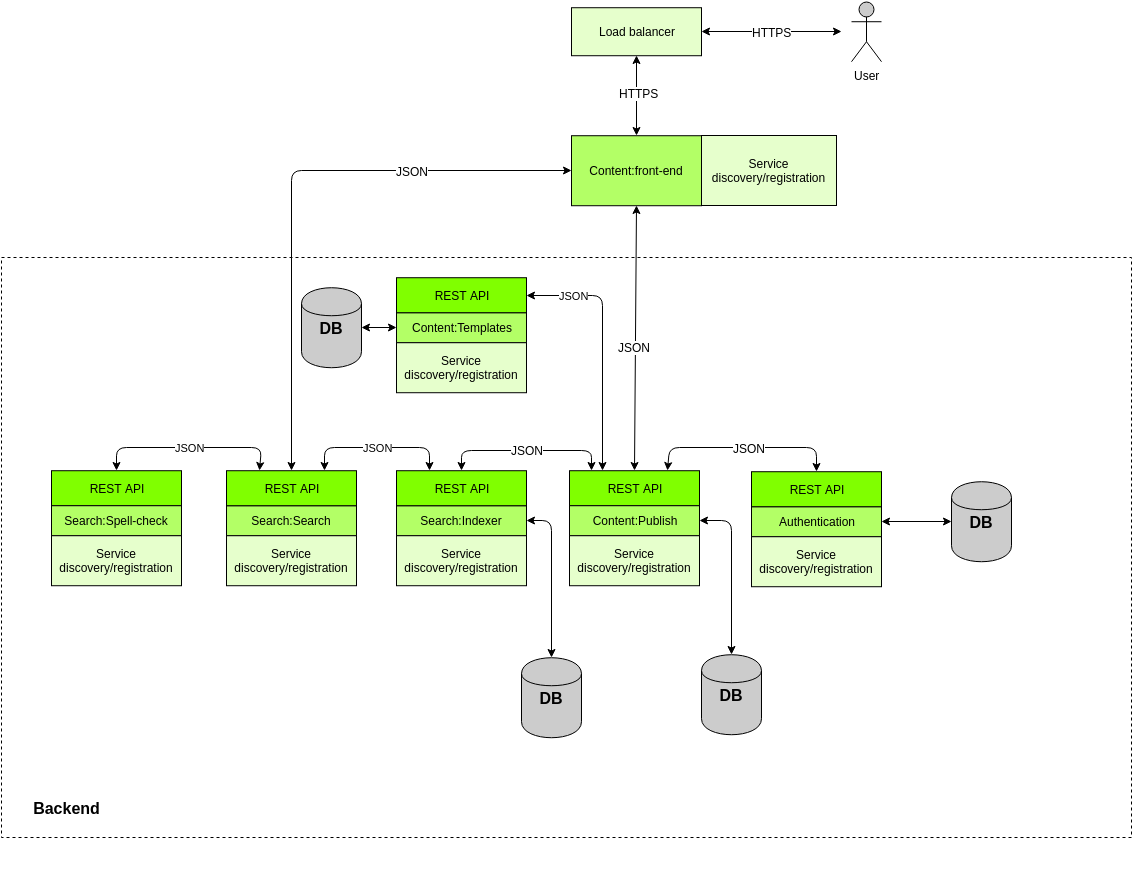

The diagram above was exported from draw.io. Its source (the exported page's mxGraphModel, read from the mxfile embedded in the PNG):
<mxGraphModel dx="1432" dy="2023" grid="1" gridSize="10" guides="1" tooltips="1" connect="1" arrows="1" fold="1" page="1" pageScale="1" pageWidth="1169" pageHeight="1200" background="#ffffff" math="0" shadow="0">
  <root>
    <mxCell id="0" />
    <mxCell id="1" parent="0" />
    <mxCell id="2dfcea38d4319e4c-32" value="" style="whiteSpace=wrap;html=1;dashed=1;strokeColor=#000000;fillColor=none;movable=1;resizable=1;rotatable=1;deletable=1;editable=1;connectable=1;" vertex="1" parent="1">
      <mxGeometry x="20" y="-720" width="1130" height="580" as="geometry" />
    </mxCell>
    <mxCell id="2dfcea38d4319e4c-31" value="" style="group" vertex="1" connectable="0" parent="1">
      <mxGeometry x="715" y="-864.7777819574617" width="130" height="115" as="geometry" />
    </mxCell>
    <mxCell id="2dfcea38d4319e4c-33" value="Back&lt;span style=&quot;line-height: 1.2&quot;&gt;end&lt;/span&gt;" style="text;html=1;strokeColor=none;fillColor=none;align=center;verticalAlign=middle;whiteSpace=wrap;overflow=hidden;dashed=1;fontSize=16;fontStyle=1" vertex="1" parent="1">
      <mxGeometry x="40" y="-179.77778195746168" width="90" height="20" as="geometry" />
    </mxCell>
    <mxCell id="2dfcea38d4319e4c-62" value="" style="group" vertex="1" connectable="0" parent="1">
      <mxGeometry x="495" y="-357.7777819574617" width="130" height="115" as="geometry" />
    </mxCell>
    <mxCell id="2dfcea38d4319e4c-65" value="" style="group" vertex="1" connectable="0" parent="1">
      <mxGeometry x="415" y="-506.7777819574617" width="130" height="115" as="geometry" />
    </mxCell>
    <mxCell id="2dfcea38d4319e4c-66" value="Search:Indexer" style="whiteSpace=wrap;html=1;fillColor=#B3FF66;" vertex="1" parent="2dfcea38d4319e4c-65">
      <mxGeometry y="35" width="130" height="30" as="geometry" />
    </mxCell>
    <mxCell id="2dfcea38d4319e4c-67" value="Service discovery/registration" style="shape=ext;whiteSpace=wrap;html=1;fillColor=#E6FFCC;strokeColor=#000000;" vertex="1" parent="2dfcea38d4319e4c-65">
      <mxGeometry y="65" width="130" height="50" as="geometry" />
    </mxCell>
    <mxCell id="2dfcea38d4319e4c-68" value="REST API" style="shape=ext;whiteSpace=wrap;html=1;fillColor=#80FF00;strokeColor=#000000;" vertex="1" parent="2dfcea38d4319e4c-65">
      <mxGeometry width="130" height="35" as="geometry" />
    </mxCell>
    <mxCell id="2dfcea38d4319e4c-79" value="" style="group" vertex="1" connectable="0" parent="1">
      <mxGeometry x="770" y="-505.7777819574617" width="130" height="115" as="geometry" />
    </mxCell>
    <mxCell id="2dfcea38d4319e4c-1" value="Authentication" style="whiteSpace=wrap;html=1;fillColor=#B3FF66;" vertex="1" parent="2dfcea38d4319e4c-79">
      <mxGeometry y="35" width="130" height="30" as="geometry" />
    </mxCell>
    <mxCell id="2dfcea38d4319e4c-2" value="Service discovery/registration" style="shape=ext;whiteSpace=wrap;html=1;fillColor=#E6FFCC;strokeColor=#000000;" vertex="1" parent="2dfcea38d4319e4c-79">
      <mxGeometry y="65" width="130" height="50" as="geometry" />
    </mxCell>
    <mxCell id="2dfcea38d4319e4c-6" value="REST API" style="shape=ext;whiteSpace=wrap;html=1;fillColor=#80FF00;strokeColor=#000000;" vertex="1" parent="2dfcea38d4319e4c-79">
      <mxGeometry width="130" height="35" as="geometry" />
    </mxCell>
    <mxCell id="2dfcea38d4319e4c-89" value="" style="group" vertex="1" connectable="0" parent="1">
      <mxGeometry x="870" y="-552.7777819574617" width="130" height="115" as="geometry" />
    </mxCell>
    <mxCell id="2dfcea38d4319e4c-90" value="" style="group" vertex="1" connectable="0" parent="2dfcea38d4319e4c-89">
      <mxGeometry width="130" height="115" as="geometry" />
    </mxCell>
    <mxCell id="2dfcea38d4319e4c-91" value="" style="group" vertex="1" connectable="0" parent="2dfcea38d4319e4c-90">
      <mxGeometry width="130" height="115" as="geometry" />
    </mxCell>
    <mxCell id="2f923257ebb992c8-2" value="" style="endArrow=classic;startArrow=classic;html=1;fontSize=12;exitX=1;exitY=0.5;startSize=6;entryX=0.5;entryY=0;" edge="1" parent="1" source="27c520b5a145e5e6-7" target="2f923257ebb992c8-5">
      <mxGeometry width="50" height="50" relative="1" as="geometry">
        <mxPoint x="720" y="-534" as="sourcePoint" />
        <mxPoint x="805" y="-530" as="targetPoint" />
        <Array as="points">
          <mxPoint x="750" y="-457" />
        </Array>
      </mxGeometry>
    </mxCell>
    <mxCell id="2f923257ebb992c8-9" value="" style="endArrow=classic;startArrow=classic;html=1;fontSize=12;entryX=0.5;entryY=0;exitX=0.5;exitY=1;" edge="1" parent="1" source="2f923257ebb992c8-6" target="27c520b5a145e5e6-6">
      <mxGeometry x="559" y="-749.660134898638" width="50" height="50" as="geometry">
        <mxPoint x="565" y="-814.7777819574617" as="sourcePoint" />
        <mxPoint x="559" y="-553.1895466633439" as="targetPoint" />
      </mxGeometry>
    </mxCell>
    <mxCell id="2f923257ebb992c8-10" value="JSON" style="text;html=1;resizable=0;points=[];;align=center;verticalAlign=middle;labelBackgroundColor=#ffffff;fontSize=12;" vertex="1" connectable="0" parent="2f923257ebb992c8-9">
      <mxGeometry x="0.0193" relative="1" as="geometry">
        <mxPoint x="-1" y="7" as="offset" />
      </mxGeometry>
    </mxCell>
    <mxCell id="2f923257ebb992c8-5" value="&lt;b&gt;DB&lt;/b&gt;" style="shape=cylinder;whiteSpace=wrap;html=1;strokeColor=#000000;fillColor=#CCCCCC;fontSize=16;" vertex="1" parent="1">
      <mxGeometry x="720" y="-322.7777819574617" width="60" height="80" as="geometry" />
    </mxCell>
    <mxCell id="2f923257ebb992c8-16" value="&lt;b&gt;DB&lt;/b&gt;" style="shape=cylinder;whiteSpace=wrap;html=1;strokeColor=#000000;fillColor=#CCCCCC;fontSize=16;" vertex="1" parent="1">
      <mxGeometry x="540" y="-319.7777819574617" width="60" height="80" as="geometry" />
    </mxCell>
    <mxCell id="1f2242d87a54561b-1" value="User" style="shape=umlActor;verticalLabelPosition=bottom;labelBackgroundColor=#ffffff;verticalAlign=top;html=1;strokeColor=#000000;fillColor=#CCCCCC;fontSize=12;" vertex="1" parent="1">
      <mxGeometry x="870" y="-975.7777819574617" width="30" height="60" as="geometry" />
    </mxCell>
    <mxCell id="1f2242d87a54561b-3" value="Load balancer" style="whiteSpace=wrap;html=1;fillColor=#E6FFCC;" vertex="1" parent="1">
      <mxGeometry x="590" y="-969.7777819574617" width="130" height="48" as="geometry" />
    </mxCell>
    <mxCell id="1f2242d87a54561b-4" value="" style="endArrow=classic;startArrow=classic;html=1;fontSize=12;exitX=0.5;exitY=0;entryX=0.5;entryY=1;" edge="1" parent="1" source="2f923257ebb992c8-6" target="1f2242d87a54561b-3">
      <mxGeometry width="50" height="50" relative="1" as="geometry">
        <mxPoint x="835" y="-954.7777819574617" as="sourcePoint" />
        <mxPoint x="885" y="-1004.7777819574617" as="targetPoint" />
      </mxGeometry>
    </mxCell>
    <mxCell id="27c520b5a145e5e6-43" value="HTTPS" style="text;html=1;resizable=0;points=[];align=center;verticalAlign=middle;labelBackgroundColor=#ffffff;" vertex="1" connectable="0" parent="1f2242d87a54561b-4">
      <mxGeometry x="0.075" y="-2" relative="1" as="geometry">
        <mxPoint as="offset" />
      </mxGeometry>
    </mxCell>
    <mxCell id="1f2242d87a54561b-5" style="edgeStyle=orthogonalEdgeStyle;rounded=0;html=1;exitX=0;exitY=0.3333333333333333;exitPerimeter=0;entryX=0;entryY=0.3333333333333333;entryPerimeter=0;jettySize=auto;orthogonalLoop=1;fontSize=12;" edge="1" parent="1" source="1f2242d87a54561b-1" target="1f2242d87a54561b-1">
      <mxGeometry relative="1" as="geometry" />
    </mxCell>
    <mxCell id="1f2242d87a54561b-10" value="" style="endArrow=classic;startArrow=classic;html=1;fontSize=12;exitX=1;exitY=0.5;" edge="1" parent="1" source="1f2242d87a54561b-3">
      <mxGeometry width="50" height="50" relative="1" as="geometry">
        <mxPoint x="695" y="-1017.7777819574617" as="sourcePoint" />
        <mxPoint x="860" y="-946" as="targetPoint" />
      </mxGeometry>
    </mxCell>
    <mxCell id="27c520b5a145e5e6-47" value="HTTPS" style="text;html=1;resizable=0;points=[];align=center;verticalAlign=middle;labelBackgroundColor=#ffffff;" vertex="1" connectable="0" parent="1f2242d87a54561b-10">
      <mxGeometry x="0.2333" relative="1" as="geometry">
        <mxPoint x="-16" as="offset" />
      </mxGeometry>
    </mxCell>
    <mxCell id="27c520b5a145e5e6-1" value="" style="group" vertex="1" connectable="0" parent="1">
      <mxGeometry x="1020" y="-211.77778195746168" width="130" height="115" as="geometry" />
    </mxCell>
    <mxCell id="27c520b5a145e5e6-10" style="edgeStyle=orthogonalEdgeStyle;rounded=0;html=1;exitX=1;exitY=0.3;entryX=1;entryY=0.3;startSize=6;jettySize=auto;orthogonalLoop=1;" edge="1" parent="1" source="2f923257ebb992c8-16" target="2f923257ebb992c8-16">
      <mxGeometry relative="1" as="geometry" />
    </mxCell>
    <mxCell id="27c520b5a145e5e6-11" value="" style="group" vertex="1" connectable="0" parent="1">
      <mxGeometry x="70" y="-506.7777819574617" width="130" height="115" as="geometry" />
    </mxCell>
    <mxCell id="27c520b5a145e5e6-4" value="REST API" style="shape=ext;whiteSpace=wrap;html=1;fillColor=#80FF00;strokeColor=#000000;" vertex="1" parent="27c520b5a145e5e6-11">
      <mxGeometry width="130" height="35" as="geometry" />
    </mxCell>
    <mxCell id="27c520b5a145e5e6-2" value="Search:Spell-check" style="whiteSpace=wrap;html=1;fillColor=#B3FF66;" vertex="1" parent="27c520b5a145e5e6-11">
      <mxGeometry y="35" width="130" height="30" as="geometry" />
    </mxCell>
    <mxCell id="27c520b5a145e5e6-3" value="Service discovery/registration" style="shape=ext;whiteSpace=wrap;html=1;fillColor=#E6FFCC;strokeColor=#000000;" vertex="1" parent="27c520b5a145e5e6-11">
      <mxGeometry y="65" width="130" height="50" as="geometry" />
    </mxCell>
    <mxCell id="27c520b5a145e5e6-14" value="&lt;b&gt;DB&lt;/b&gt;" style="shape=cylinder;whiteSpace=wrap;html=1;strokeColor=#000000;fillColor=#CCCCCC;fontSize=16;" vertex="1" parent="1">
      <mxGeometry x="970" y="-495.7777819574617" width="60" height="80" as="geometry" />
    </mxCell>
    <mxCell id="27c520b5a145e5e6-21" value="" style="group" vertex="1" connectable="0" parent="1">
      <mxGeometry x="245" y="-506.7777819574617" width="130" height="115" as="geometry" />
    </mxCell>
    <mxCell id="2dfcea38d4319e4c-38" value="Search:Search" style="whiteSpace=wrap;html=1;fillColor=#B3FF66;" vertex="1" parent="27c520b5a145e5e6-21">
      <mxGeometry y="35" width="130" height="30" as="geometry" />
    </mxCell>
    <mxCell id="2dfcea38d4319e4c-40" value="REST API" style="shape=ext;whiteSpace=wrap;html=1;fillColor=#80FF00;strokeColor=#000000;" vertex="1" parent="27c520b5a145e5e6-21">
      <mxGeometry width="130" height="35" as="geometry" />
    </mxCell>
    <mxCell id="2dfcea38d4319e4c-39" value="Service discovery/registration" style="shape=ext;whiteSpace=wrap;html=1;fillColor=#E6FFCC;strokeColor=#000000;" vertex="1" parent="27c520b5a145e5e6-21">
      <mxGeometry y="65" width="130" height="50" as="geometry" />
    </mxCell>
    <mxCell id="27c520b5a145e5e6-23" value="" style="group" vertex="1" connectable="0" parent="1">
      <mxGeometry x="588" y="-506.7777819574617" width="130" height="115" as="geometry" />
    </mxCell>
    <mxCell id="27c520b5a145e5e6-6" value="REST API" style="shape=ext;whiteSpace=wrap;html=1;fillColor=#80FF00;strokeColor=#000000;" vertex="1" parent="27c520b5a145e5e6-23">
      <mxGeometry width="130" height="35" as="geometry" />
    </mxCell>
    <mxCell id="27c520b5a145e5e6-7" value="Content:Publish" style="whiteSpace=wrap;html=1;fillColor=#B3FF66;" vertex="1" parent="27c520b5a145e5e6-23">
      <mxGeometry y="35" width="130" height="30" as="geometry" />
    </mxCell>
    <mxCell id="27c520b5a145e5e6-8" value="Service discovery/registration" style="shape=ext;whiteSpace=wrap;html=1;fillColor=#E6FFCC;strokeColor=#000000;" vertex="1" parent="27c520b5a145e5e6-23">
      <mxGeometry y="65" width="130" height="50" as="geometry" />
    </mxCell>
    <mxCell id="27c520b5a145e5e6-29" value="" style="endArrow=classic;startArrow=classic;html=1;exitX=1;exitY=0.5;entryX=0;entryY=0.5;" edge="1" parent="1" source="2dfcea38d4319e4c-1" target="27c520b5a145e5e6-14">
      <mxGeometry width="50" height="50" relative="1" as="geometry">
        <mxPoint x="935" y="-280" as="sourcePoint" />
        <mxPoint x="985" y="-330" as="targetPoint" />
      </mxGeometry>
    </mxCell>
    <mxCell id="27c520b5a145e5e6-30" value="" style="endArrow=classic;startArrow=classic;html=1;exitX=0.75;exitY=0;entryX=0.5;entryY=0;" edge="1" parent="1" source="27c520b5a145e5e6-6" target="2dfcea38d4319e4c-6">
      <mxGeometry width="50" height="50" relative="1" as="geometry">
        <mxPoint x="815" y="-570" as="sourcePoint" />
        <mxPoint x="865" y="-620" as="targetPoint" />
        <Array as="points">
          <mxPoint x="688" y="-530" />
          <mxPoint x="835" y="-530" />
        </Array>
      </mxGeometry>
    </mxCell>
    <mxCell id="27c520b5a145e5e6-31" value="JSON" style="text;html=1;resizable=0;points=[];align=center;verticalAlign=middle;labelBackgroundColor=#ffffff;" vertex="1" connectable="0" parent="27c520b5a145e5e6-30">
      <mxGeometry x="0.1004" y="-2" relative="1" as="geometry">
        <mxPoint x="-4" y="-2" as="offset" />
      </mxGeometry>
    </mxCell>
    <mxCell id="27c520b5a145e5e6-32" value="" style="group" vertex="1" connectable="0" parent="1">
      <mxGeometry x="415" y="-699.7777819574617" width="130" height="115" as="geometry" />
    </mxCell>
    <mxCell id="27c520b5a145e5e6-33" value="Content:Templates" style="whiteSpace=wrap;html=1;fillColor=#B3FF66;" vertex="1" parent="27c520b5a145e5e6-32">
      <mxGeometry y="35" width="130" height="30" as="geometry" />
    </mxCell>
    <mxCell id="27c520b5a145e5e6-34" value="Service discovery/registration" style="shape=ext;whiteSpace=wrap;html=1;fillColor=#E6FFCC;strokeColor=#000000;" vertex="1" parent="27c520b5a145e5e6-32">
      <mxGeometry y="65" width="130" height="50" as="geometry" />
    </mxCell>
    <mxCell id="27c520b5a145e5e6-35" value="REST API" style="shape=ext;whiteSpace=wrap;html=1;fillColor=#80FF00;strokeColor=#000000;" vertex="1" parent="27c520b5a145e5e6-32">
      <mxGeometry width="130" height="35" as="geometry" />
    </mxCell>
    <mxCell id="27c520b5a145e5e6-37" value="JSON" style="endArrow=classic;startArrow=classic;html=1;exitX=1;exitY=0.5;entryX=0.25;entryY=0;" edge="1" parent="1" source="27c520b5a145e5e6-35" target="27c520b5a145e5e6-6">
      <mxGeometry x="-0.6281" width="50" height="50" relative="1" as="geometry">
        <mxPoint x="575" y="-600" as="sourcePoint" />
        <mxPoint x="634" y="-510" as="targetPoint" />
        <Array as="points">
          <mxPoint x="621" y="-682" />
        </Array>
        <mxPoint as="offset" />
      </mxGeometry>
    </mxCell>
    <mxCell id="27c520b5a145e5e6-38" value="" style="endArrow=classic;startArrow=classic;html=1;exitX=0.5;exitY=0;entryX=0.169;entryY=-0.006;entryPerimeter=0;" edge="1" parent="1" source="2dfcea38d4319e4c-68" target="27c520b5a145e5e6-6">
      <mxGeometry width="50" height="50" relative="1" as="geometry">
        <mxPoint x="605" y="-280" as="sourcePoint" />
        <mxPoint x="600" y="-527" as="targetPoint" />
        <Array as="points">
          <mxPoint x="480" y="-527" />
          <mxPoint x="610" y="-527" />
        </Array>
      </mxGeometry>
    </mxCell>
    <mxCell id="27c520b5a145e5e6-39" value="JSON" style="text;html=1;resizable=0;points=[];align=center;verticalAlign=middle;labelBackgroundColor=#ffffff;" vertex="1" connectable="0" parent="27c520b5a145e5e6-38">
      <mxGeometry x="0.2555" y="-2" relative="1" as="geometry">
        <mxPoint x="-22" y="-3" as="offset" />
      </mxGeometry>
    </mxCell>
    <mxCell id="27c520b5a145e5e6-40" value="JSON" style="endArrow=classic;startArrow=classic;html=1;exitX=0.75;exitY=0;entryX=0.25;entryY=0;" edge="1" parent="1" source="2dfcea38d4319e4c-40" target="2dfcea38d4319e4c-68">
      <mxGeometry width="50" height="50" relative="1" as="geometry">
        <mxPoint x="255" y="-590" as="sourcePoint" />
        <mxPoint x="305" y="-640" as="targetPoint" />
        <Array as="points">
          <mxPoint x="343" y="-530" />
          <mxPoint x="448" y="-530" />
        </Array>
      </mxGeometry>
    </mxCell>
    <mxCell id="27c520b5a145e5e6-48" value="" style="group;container=1;" vertex="1" connectable="0" parent="1">
      <mxGeometry x="455" y="-842" width="265" height="70.22221804253832" as="geometry" />
    </mxCell>
    <mxCell id="2f923257ebb992c8-6" value="Content:front-end" style="whiteSpace=wrap;html=1;fillColor=#B3FF66;" vertex="1" parent="27c520b5a145e5e6-48">
      <mxGeometry x="135" y="0.22221804253831579" width="130" height="70" as="geometry" />
    </mxCell>
    <mxCell id="27c520b5a145e5e6-49" value="JSON" style="endArrow=classic;startArrow=classic;html=1;exitX=0.5;exitY=0;entryX=0.25;entryY=0;" edge="1" parent="1" source="27c520b5a145e5e6-4" target="2dfcea38d4319e4c-40">
      <mxGeometry width="50" height="50" relative="1" as="geometry">
        <mxPoint x="140" y="-500" as="sourcePoint" />
        <mxPoint x="190" y="-550" as="targetPoint" />
        <Array as="points">
          <mxPoint x="135" y="-530" />
          <mxPoint x="280" y="-530" />
        </Array>
      </mxGeometry>
    </mxCell>
    <mxCell id="2dfcea38d4319e4c-21" value="Service discovery/registration" style="shape=ext;whiteSpace=wrap;html=1;fillColor=#E6FFCC;strokeColor=#000000;" vertex="1" parent="1">
      <mxGeometry x="720" y="-842" width="135" height="70" as="geometry" />
    </mxCell>
    <mxCell id="27c520b5a145e5e6-50" value="" style="endArrow=classic;startArrow=classic;html=1;exitX=0.5;exitY=0;entryX=0;entryY=0.5;" edge="1" parent="1" source="2dfcea38d4319e4c-40" target="2f923257ebb992c8-6">
      <mxGeometry width="50" height="50" relative="1" as="geometry">
        <mxPoint x="300" y="-790" as="sourcePoint" />
        <mxPoint x="350" y="-840" as="targetPoint" />
        <Array as="points">
          <mxPoint x="310" y="-807" />
        </Array>
      </mxGeometry>
    </mxCell>
    <mxCell id="27c520b5a145e5e6-51" value="JSON" style="text;html=1;resizable=0;points=[];align=center;verticalAlign=middle;labelBackgroundColor=#ffffff;" vertex="1" connectable="0" parent="27c520b5a145e5e6-50">
      <mxGeometry x="0.4402" y="-4" relative="1" as="geometry">
        <mxPoint x="2" y="-4" as="offset" />
      </mxGeometry>
    </mxCell>
    <mxCell id="57195c045469f6a3-2" value="" style="endArrow=classic;startArrow=classic;html=1;exitX=1;exitY=0.5;entryX=0.5;entryY=0;" edge="1" parent="1" source="2dfcea38d4319e4c-66" target="2f923257ebb992c8-16">
      <mxGeometry width="50" height="50" relative="1" as="geometry">
        <mxPoint x="590" y="-240" as="sourcePoint" />
        <mxPoint x="640" y="-290" as="targetPoint" />
        <Array as="points">
          <mxPoint x="570" y="-457" />
        </Array>
      </mxGeometry>
    </mxCell>
    <mxCell id="57195c045469f6a3-3" value="&lt;b&gt;DB&lt;/b&gt;" style="shape=cylinder;whiteSpace=wrap;html=1;strokeColor=#000000;fillColor=#CCCCCC;fontSize=16;" vertex="1" parent="1">
      <mxGeometry x="320" y="-689.7777819574617" width="60" height="80" as="geometry" />
    </mxCell>
    <mxCell id="57195c045469f6a3-4" value="" style="endArrow=classic;startArrow=classic;html=1;exitX=1;exitY=0.5;entryX=0;entryY=0.5;" edge="1" parent="1" source="57195c045469f6a3-3" target="27c520b5a145e5e6-33">
      <mxGeometry width="50" height="50" relative="1" as="geometry">
        <mxPoint x="380" y="-660" as="sourcePoint" />
        <mxPoint x="430" y="-710" as="targetPoint" />
      </mxGeometry>
    </mxCell>
  </root>
</mxGraphModel>